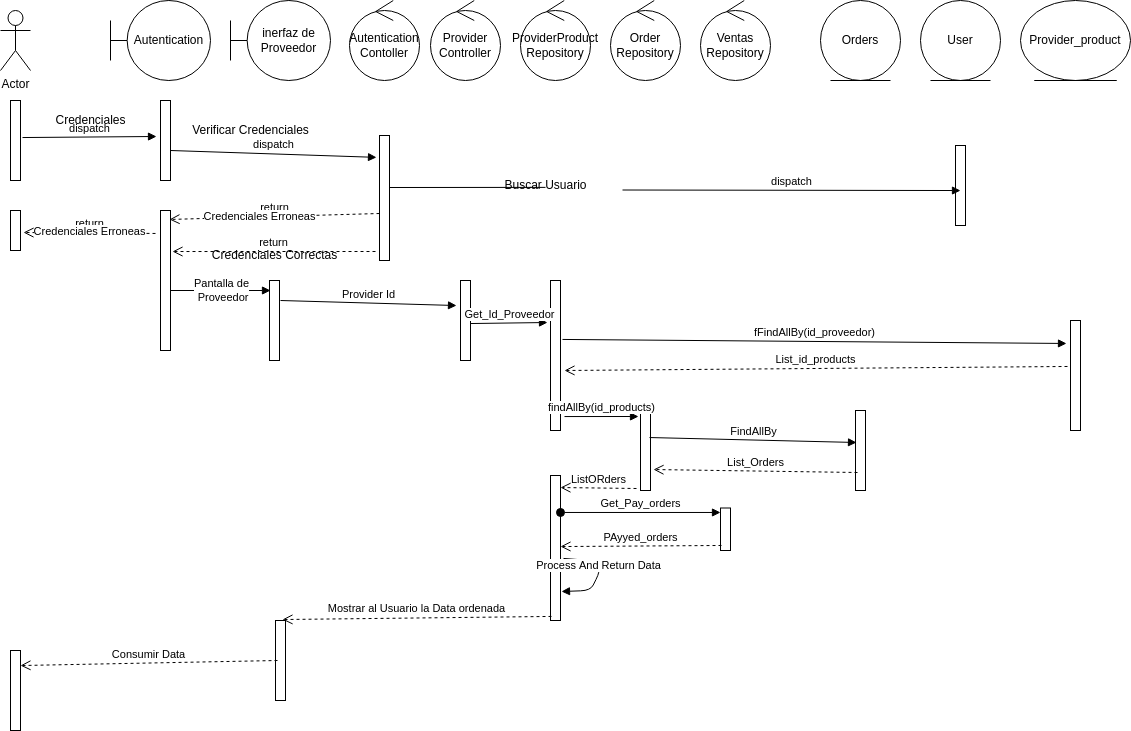

The diagram above was exported from draw.io. Its source (the exported page's mxGraphModel, read from the mxfile embedded in the PNG):
<mxGraphModel dx="1130" dy="689" grid="1" gridSize="10" guides="1" tooltips="1" connect="1" arrows="1" fold="1" page="1" pageScale="1" pageWidth="827" pageHeight="1169" math="0" shadow="0">
  <root>
    <mxCell id="0" />
    <mxCell id="1" parent="0" />
    <mxCell id="2" value="Actor" style="shape=umlActor;verticalLabelPosition=bottom;verticalAlign=top;html=1;" vertex="1" parent="1">
      <mxGeometry x="30" y="80" width="30" height="60" as="geometry" />
    </mxCell>
    <mxCell id="3" value="" style="html=1;points=[];perimeter=orthogonalPerimeter;" vertex="1" parent="1">
      <mxGeometry x="40" y="170" width="10" height="80" as="geometry" />
    </mxCell>
    <mxCell id="4" value="Autentication" style="shape=umlBoundary;whiteSpace=wrap;html=1;" vertex="1" parent="1">
      <mxGeometry x="140" y="70" width="100" height="80" as="geometry" />
    </mxCell>
    <mxCell id="5" value="" style="html=1;points=[];perimeter=orthogonalPerimeter;" vertex="1" parent="1">
      <mxGeometry x="190" y="170" width="10" height="80" as="geometry" />
    </mxCell>
    <mxCell id="6" value="dispatch" style="html=1;verticalAlign=bottom;endArrow=block;exitX=1.2;exitY=0.463;exitDx=0;exitDy=0;exitPerimeter=0;entryX=-0.4;entryY=0.45;entryDx=0;entryDy=0;entryPerimeter=0;" edge="1" parent="1" source="3" target="5">
      <mxGeometry width="80" relative="1" as="geometry">
        <mxPoint x="70" y="209.5" as="sourcePoint" />
        <mxPoint x="150" y="209.5" as="targetPoint" />
      </mxGeometry>
    </mxCell>
    <mxCell id="7" value="Credenciales" style="text;html=1;align=center;verticalAlign=middle;resizable=0;points=[];autosize=1;strokeColor=none;fillColor=none;" vertex="1" parent="1">
      <mxGeometry x="75" y="175" width="90" height="30" as="geometry" />
    </mxCell>
    <mxCell id="8" value="Autentication&lt;br&gt;Contoller" style="ellipse;shape=umlControl;whiteSpace=wrap;html=1;" vertex="1" parent="1">
      <mxGeometry x="379" y="70" width="70" height="80" as="geometry" />
    </mxCell>
    <mxCell id="9" value="dispatch" style="html=1;verticalAlign=bottom;endArrow=block;exitX=1;exitY=0.625;exitDx=0;exitDy=0;exitPerimeter=0;entryX=-0.3;entryY=0.175;entryDx=0;entryDy=0;entryPerimeter=0;" edge="1" parent="1" source="5" target="10">
      <mxGeometry width="80" relative="1" as="geometry">
        <mxPoint x="230" y="220" as="sourcePoint" />
        <mxPoint x="310" y="220" as="targetPoint" />
      </mxGeometry>
    </mxCell>
    <mxCell id="10" value="" style="html=1;points=[];perimeter=orthogonalPerimeter;" vertex="1" parent="1">
      <mxGeometry x="409" y="205" width="10" height="125" as="geometry" />
    </mxCell>
    <mxCell id="12" value="Verificar Credenciales" style="text;html=1;align=center;verticalAlign=middle;resizable=0;points=[];autosize=1;strokeColor=none;fillColor=none;" vertex="1" parent="1">
      <mxGeometry x="210" y="185" width="140" height="30" as="geometry" />
    </mxCell>
    <mxCell id="13" value="User" style="ellipse;shape=umlEntity;whiteSpace=wrap;html=1;" vertex="1" parent="1">
      <mxGeometry x="950" y="70" width="80" height="80" as="geometry" />
    </mxCell>
    <mxCell id="14" value="" style="html=1;points=[];perimeter=orthogonalPerimeter;" vertex="1" parent="1">
      <mxGeometry x="985" y="215" width="10" height="80" as="geometry" />
    </mxCell>
    <mxCell id="15" value="dispatch" style="html=1;verticalAlign=bottom;endArrow=block;exitX=1.2;exitY=0.65;exitDx=0;exitDy=0;exitPerimeter=0;entryX=0.5;entryY=0.563;entryDx=0;entryDy=0;entryPerimeter=0;startArrow=none;" edge="1" parent="1" source="16" target="14">
      <mxGeometry width="80" relative="1" as="geometry">
        <mxPoint x="370" y="260" as="sourcePoint" />
        <mxPoint x="480" y="257" as="targetPoint" />
      </mxGeometry>
    </mxCell>
    <mxCell id="18" value="return" style="html=1;verticalAlign=bottom;endArrow=open;dashed=1;endSize=8;entryX=0.9;entryY=0.064;entryDx=0;entryDy=0;entryPerimeter=0;exitX=0;exitY=0.624;exitDx=0;exitDy=0;exitPerimeter=0;" edge="1" parent="1" source="10" target="23">
      <mxGeometry relative="1" as="geometry">
        <mxPoint x="400" y="285" as="sourcePoint" />
        <mxPoint x="210" y="283" as="targetPoint" />
      </mxGeometry>
    </mxCell>
    <mxCell id="21" value="Credenciales Erroneas" style="edgeLabel;html=1;align=center;verticalAlign=middle;resizable=0;points=[];" vertex="1" connectable="0" parent="18">
      <mxGeometry x="0.154" y="-1" relative="1" as="geometry">
        <mxPoint as="offset" />
      </mxGeometry>
    </mxCell>
    <mxCell id="19" value="" style="html=1;points=[];perimeter=orthogonalPerimeter;" vertex="1" parent="1">
      <mxGeometry x="40" y="280" width="10" height="40" as="geometry" />
    </mxCell>
    <mxCell id="23" value="" style="html=1;points=[];perimeter=orthogonalPerimeter;" vertex="1" parent="1">
      <mxGeometry x="190" y="280" width="10" height="140" as="geometry" />
    </mxCell>
    <mxCell id="24" value="return" style="html=1;verticalAlign=bottom;endArrow=open;dashed=1;endSize=8;exitX=-0.5;exitY=0.164;exitDx=0;exitDy=0;exitPerimeter=0;entryX=1.3;entryY=0.55;entryDx=0;entryDy=0;entryPerimeter=0;" edge="1" parent="1" source="23" target="19">
      <mxGeometry relative="1" as="geometry">
        <mxPoint x="180" y="300" as="sourcePoint" />
        <mxPoint x="50" y="303" as="targetPoint" />
      </mxGeometry>
    </mxCell>
    <mxCell id="25" value="Credenciales Erroneas" style="edgeLabel;html=1;align=center;verticalAlign=middle;resizable=0;points=[];" vertex="1" connectable="0" parent="24">
      <mxGeometry x="0.2059" relative="1" as="geometry">
        <mxPoint x="13" y="-2" as="offset" />
      </mxGeometry>
    </mxCell>
    <mxCell id="26" value="Provider&lt;br&gt;Controller" style="ellipse;shape=umlControl;whiteSpace=wrap;html=1;" vertex="1" parent="1">
      <mxGeometry x="460" y="70" width="70" height="80" as="geometry" />
    </mxCell>
    <mxCell id="27" value="" style="html=1;verticalAlign=bottom;endArrow=none;entryX=0.5;entryY=0.563;entryDx=0;entryDy=0;entryPerimeter=0;exitX=1;exitY=0.416;exitDx=0;exitDy=0;exitPerimeter=0;" edge="1" parent="1" source="10" target="16">
      <mxGeometry width="80" relative="1" as="geometry">
        <mxPoint x="430" y="260" as="sourcePoint" />
        <mxPoint x="770" y="260.03999999999996" as="targetPoint" />
      </mxGeometry>
    </mxCell>
    <mxCell id="16" value="Buscar Usuario" style="text;html=1;align=center;verticalAlign=middle;resizable=0;points=[];autosize=1;strokeColor=none;fillColor=none;" vertex="1" parent="1">
      <mxGeometry x="520" y="240" width="110" height="30" as="geometry" />
    </mxCell>
    <mxCell id="28" value="inerfaz de Proveedor" style="shape=umlBoundary;whiteSpace=wrap;html=1;" vertex="1" parent="1">
      <mxGeometry x="260" y="70" width="100" height="80" as="geometry" />
    </mxCell>
    <mxCell id="29" value="" style="html=1;points=[];perimeter=orthogonalPerimeter;" vertex="1" parent="1">
      <mxGeometry x="299" y="350" width="10" height="80" as="geometry" />
    </mxCell>
    <mxCell id="31" value="return" style="html=1;verticalAlign=bottom;endArrow=open;dashed=1;endSize=8;entryX=1.2;entryY=0.293;entryDx=0;entryDy=0;entryPerimeter=0;exitX=-0.4;exitY=0.928;exitDx=0;exitDy=0;exitPerimeter=0;" edge="1" parent="1" source="10" target="23">
      <mxGeometry relative="1" as="geometry">
        <mxPoint x="350" y="320" as="sourcePoint" />
        <mxPoint x="270" y="320" as="targetPoint" />
      </mxGeometry>
    </mxCell>
    <mxCell id="32" value="Credenciales Correctas" style="text;html=1;align=center;verticalAlign=middle;resizable=0;points=[];autosize=1;strokeColor=none;fillColor=none;" vertex="1" parent="1">
      <mxGeometry x="229" y="310" width="150" height="30" as="geometry" />
    </mxCell>
    <mxCell id="34" value="dispatch" style="html=1;verticalAlign=bottom;endArrow=block;entryX=0.1;entryY=0.125;entryDx=0;entryDy=0;entryPerimeter=0;" edge="1" parent="1" target="29">
      <mxGeometry width="80" relative="1" as="geometry">
        <mxPoint x="200" y="360" as="sourcePoint" />
        <mxPoint x="280" y="360" as="targetPoint" />
      </mxGeometry>
    </mxCell>
    <mxCell id="35" value="Pantalla de&lt;br&gt;&amp;nbsp;Proveedor" style="edgeLabel;html=1;align=center;verticalAlign=middle;resizable=0;points=[];" vertex="1" connectable="0" parent="34">
      <mxGeometry x="0.32" y="1" relative="1" as="geometry">
        <mxPoint x="-16" as="offset" />
      </mxGeometry>
    </mxCell>
    <mxCell id="36" value="" style="html=1;points=[];perimeter=orthogonalPerimeter;" vertex="1" parent="1">
      <mxGeometry x="490" y="350" width="10" height="80" as="geometry" />
    </mxCell>
    <mxCell id="37" value="Provider Id" style="html=1;verticalAlign=bottom;endArrow=block;exitX=1.1;exitY=0.25;exitDx=0;exitDy=0;exitPerimeter=0;entryX=-0.4;entryY=0.313;entryDx=0;entryDy=0;entryPerimeter=0;" edge="1" parent="1" source="29" target="36">
      <mxGeometry width="80" relative="1" as="geometry">
        <mxPoint x="370" y="410" as="sourcePoint" />
        <mxPoint x="450" y="410" as="targetPoint" />
      </mxGeometry>
    </mxCell>
    <mxCell id="38" value="ProviderProduct&lt;br&gt;Repository" style="ellipse;shape=umlControl;whiteSpace=wrap;html=1;" vertex="1" parent="1">
      <mxGeometry x="550" y="70" width="70" height="80" as="geometry" />
    </mxCell>
    <mxCell id="39" value="" style="html=1;points=[];perimeter=orthogonalPerimeter;" vertex="1" parent="1">
      <mxGeometry x="580" y="350" width="10" height="150" as="geometry" />
    </mxCell>
    <mxCell id="41" value="Get_Id_Proveedor" style="html=1;verticalAlign=bottom;endArrow=block;exitX=1;exitY=0.538;exitDx=0;exitDy=0;exitPerimeter=0;entryX=-0.3;entryY=0.28;entryDx=0;entryDy=0;entryPerimeter=0;" edge="1" parent="1" source="36" target="39">
      <mxGeometry width="80" relative="1" as="geometry">
        <mxPoint x="370" y="410" as="sourcePoint" />
        <mxPoint x="450" y="410" as="targetPoint" />
      </mxGeometry>
    </mxCell>
    <mxCell id="43" value="Provider_product" style="ellipse;shape=umlEntity;whiteSpace=wrap;html=1;" vertex="1" parent="1">
      <mxGeometry x="1050" y="70" width="110" height="80" as="geometry" />
    </mxCell>
    <mxCell id="44" value="" style="html=1;points=[];perimeter=orthogonalPerimeter;" vertex="1" parent="1">
      <mxGeometry x="1100" y="390" width="10" height="110" as="geometry" />
    </mxCell>
    <mxCell id="45" value="fFindAllBy(id_proveedor)" style="html=1;verticalAlign=bottom;endArrow=block;entryX=-0.4;entryY=0.209;entryDx=0;entryDy=0;entryPerimeter=0;exitX=1.2;exitY=0.393;exitDx=0;exitDy=0;exitPerimeter=0;" edge="1" parent="1" source="39" target="44">
      <mxGeometry width="80" relative="1" as="geometry">
        <mxPoint x="610" y="410" as="sourcePoint" />
        <mxPoint x="670" y="410" as="targetPoint" />
      </mxGeometry>
    </mxCell>
    <mxCell id="46" value="List_id_products" style="html=1;verticalAlign=bottom;endArrow=open;dashed=1;endSize=8;exitX=-0.3;exitY=0.418;exitDx=0;exitDy=0;exitPerimeter=0;entryX=1.4;entryY=0.6;entryDx=0;entryDy=0;entryPerimeter=0;" edge="1" parent="1" source="44" target="39">
      <mxGeometry relative="1" as="geometry">
        <mxPoint x="870" y="470" as="sourcePoint" />
        <mxPoint x="610" y="446" as="targetPoint" />
      </mxGeometry>
    </mxCell>
    <mxCell id="49" value="Order&lt;br&gt;Repository" style="ellipse;shape=umlControl;whiteSpace=wrap;html=1;" vertex="1" parent="1">
      <mxGeometry x="640" y="70" width="70" height="80" as="geometry" />
    </mxCell>
    <mxCell id="50" value="" style="html=1;points=[];perimeter=orthogonalPerimeter;" vertex="1" parent="1">
      <mxGeometry x="670" y="480" width="10" height="80" as="geometry" />
    </mxCell>
    <mxCell id="51" value="findAllBy(id_products)" style="html=1;verticalAlign=bottom;endArrow=block;exitX=1.4;exitY=0.907;exitDx=0;exitDy=0;exitPerimeter=0;entryX=-0.2;entryY=0.075;entryDx=0;entryDy=0;entryPerimeter=0;" edge="1" parent="1" source="39" target="50">
      <mxGeometry width="80" relative="1" as="geometry">
        <mxPoint x="590" y="585" as="sourcePoint" />
        <mxPoint x="660" y="486" as="targetPoint" />
      </mxGeometry>
    </mxCell>
    <mxCell id="53" value="Orders" style="ellipse;shape=umlEntity;whiteSpace=wrap;html=1;" vertex="1" parent="1">
      <mxGeometry x="850" y="70" width="80" height="80" as="geometry" />
    </mxCell>
    <mxCell id="54" value="" style="html=1;points=[];perimeter=orthogonalPerimeter;" vertex="1" parent="1">
      <mxGeometry x="885" y="480" width="10" height="80" as="geometry" />
    </mxCell>
    <mxCell id="55" value="FindAllBy" style="html=1;verticalAlign=bottom;endArrow=block;entryX=0.1;entryY=0.4;entryDx=0;entryDy=0;entryPerimeter=0;exitX=0.9;exitY=0.338;exitDx=0;exitDy=0;exitPerimeter=0;" edge="1" parent="1" source="50" target="54">
      <mxGeometry width="80" relative="1" as="geometry">
        <mxPoint x="700" y="510" as="sourcePoint" />
        <mxPoint x="760" y="510" as="targetPoint" />
      </mxGeometry>
    </mxCell>
    <mxCell id="56" value="List_Orders" style="html=1;verticalAlign=bottom;endArrow=open;dashed=1;endSize=8;entryX=1.3;entryY=0.738;entryDx=0;entryDy=0;entryPerimeter=0;exitX=0.2;exitY=0.775;exitDx=0;exitDy=0;exitPerimeter=0;" edge="1" parent="1" source="54" target="50">
      <mxGeometry relative="1" as="geometry">
        <mxPoint x="860" y="540" as="sourcePoint" />
        <mxPoint x="815" y="540" as="targetPoint" />
      </mxGeometry>
    </mxCell>
    <mxCell id="58" value="" style="html=1;points=[];perimeter=orthogonalPerimeter;" vertex="1" parent="1">
      <mxGeometry x="580" y="545" width="10" height="145" as="geometry" />
    </mxCell>
    <mxCell id="59" value="ListORders" style="html=1;verticalAlign=bottom;endArrow=open;dashed=1;endSize=8;entryX=1;entryY=0.083;entryDx=0;entryDy=0;entryPerimeter=0;exitX=-0.4;exitY=0.975;exitDx=0;exitDy=0;exitPerimeter=0;" edge="1" parent="1" source="50" target="58">
      <mxGeometry relative="1" as="geometry">
        <mxPoint x="700" y="585" as="sourcePoint" />
        <mxPoint x="620" y="585" as="targetPoint" />
      </mxGeometry>
    </mxCell>
    <mxCell id="62" value="Process And Return Data" style="html=1;verticalAlign=bottom;endArrow=block;entryX=1.1;entryY=0.8;entryDx=0;entryDy=0;entryPerimeter=0;exitX=1.3;exitY=0.572;exitDx=0;exitDy=0;exitPerimeter=0;" edge="1" parent="1" source="58" target="58">
      <mxGeometry width="80" relative="1" as="geometry">
        <mxPoint x="590" y="584" as="sourcePoint" />
        <mxPoint x="640" y="640" as="targetPoint" />
        <Array as="points">
          <mxPoint x="620" y="630" />
          <mxPoint x="630" y="640" />
          <mxPoint x="620" y="660" />
        </Array>
      </mxGeometry>
    </mxCell>
    <mxCell id="66" value="Ventas&lt;br&gt;Repository" style="ellipse;shape=umlControl;whiteSpace=wrap;html=1;" vertex="1" parent="1">
      <mxGeometry x="730" y="70" width="70" height="80" as="geometry" />
    </mxCell>
    <mxCell id="69" value="" style="html=1;points=[];perimeter=orthogonalPerimeter;" vertex="1" parent="1">
      <mxGeometry x="750" y="577.5" width="10" height="42.5" as="geometry" />
    </mxCell>
    <mxCell id="70" value="Get_Pay_orders" style="html=1;verticalAlign=bottom;startArrow=oval;endArrow=block;startSize=8;exitX=1;exitY=0.255;exitDx=0;exitDy=0;exitPerimeter=0;" edge="1" target="69" parent="1" source="58">
      <mxGeometry relative="1" as="geometry">
        <mxPoint x="690" y="585" as="sourcePoint" />
      </mxGeometry>
    </mxCell>
    <mxCell id="71" value="PAyyed_orders" style="html=1;verticalAlign=bottom;endArrow=open;dashed=1;endSize=8;exitX=0.1;exitY=0.882;exitDx=0;exitDy=0;exitPerimeter=0;entryX=1;entryY=0.49;entryDx=0;entryDy=0;entryPerimeter=0;" edge="1" parent="1" source="69" target="58">
      <mxGeometry relative="1" as="geometry">
        <mxPoint x="730" y="617" as="sourcePoint" />
        <mxPoint x="650" y="617" as="targetPoint" />
      </mxGeometry>
    </mxCell>
    <mxCell id="72" value="" style="html=1;points=[];perimeter=orthogonalPerimeter;" vertex="1" parent="1">
      <mxGeometry x="305" y="690" width="10" height="80" as="geometry" />
    </mxCell>
    <mxCell id="73" value="Mostrar al Usuario la Data ordenada" style="html=1;verticalAlign=bottom;endArrow=open;dashed=1;endSize=8;exitX=0.1;exitY=0.972;exitDx=0;exitDy=0;exitPerimeter=0;entryX=0.7;entryY=-0.012;entryDx=0;entryDy=0;entryPerimeter=0;" edge="1" parent="1" source="58" target="72">
      <mxGeometry relative="1" as="geometry">
        <mxPoint x="510" y="680" as="sourcePoint" />
        <mxPoint x="320" y="690" as="targetPoint" />
      </mxGeometry>
    </mxCell>
    <mxCell id="74" value="" style="html=1;points=[];perimeter=orthogonalPerimeter;" vertex="1" parent="1">
      <mxGeometry x="40" y="720" width="10" height="80" as="geometry" />
    </mxCell>
    <mxCell id="75" value="Consumir Data" style="html=1;verticalAlign=bottom;endArrow=open;dashed=1;endSize=8;exitX=0.2;exitY=0.5;exitDx=0;exitDy=0;exitPerimeter=0;entryX=1;entryY=0.188;entryDx=0;entryDy=0;entryPerimeter=0;" edge="1" parent="1" source="72" target="74">
      <mxGeometry relative="1" as="geometry">
        <mxPoint x="240" y="729.5" as="sourcePoint" />
        <mxPoint x="70" y="730" as="targetPoint" />
      </mxGeometry>
    </mxCell>
  </root>
</mxGraphModel>